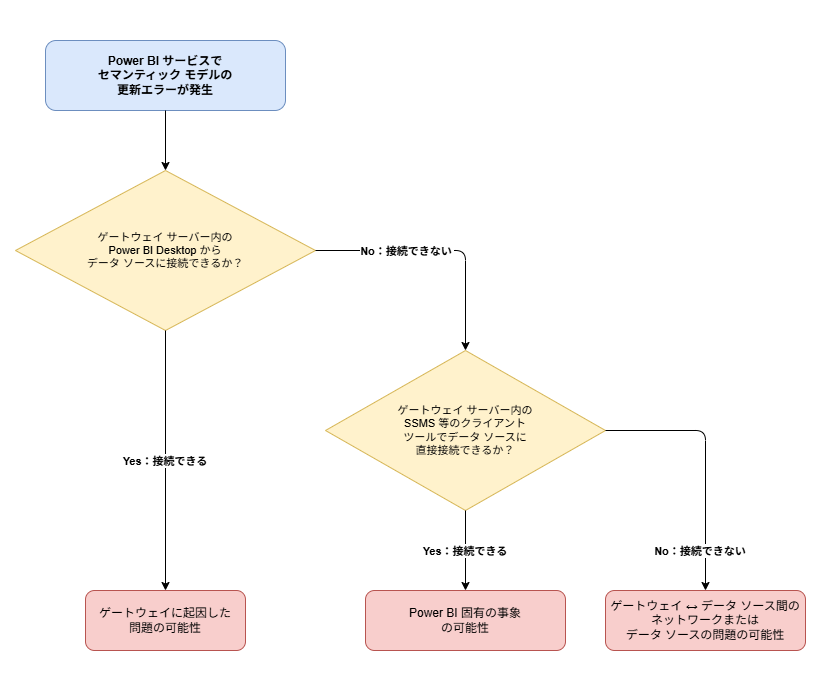

The diagram above was exported from draw.io. Its source (the exported page's mxGraphModel, read from the mxfile embedded in the PNG):
<mxGraphModel dx="1426" dy="841" grid="1" gridSize="10" guides="1" tooltips="1" connect="1" arrows="1" fold="1" page="1" pageScale="1" pageWidth="827" pageHeight="1169" math="0" shadow="0">
  <root>
    <mxCell id="0" />
    <mxCell id="1" parent="0" />
    <mxCell id="uJ-bYP774ZfFGGBtDboV-71" parent="1" style="rounded=1;whiteSpace=wrap;html=1;fillColor=#dae8fc;strokeColor=#6c8ebf;fontStyle=1;fontSize=12;" value="Power BI サービスで&#10;セマンティック モデルの&#10;更新エラーが発生" vertex="1">
      <mxGeometry height="70" width="240" x="45" y="40" as="geometry" />
    </mxCell>
    <mxCell id="uJ-bYP774ZfFGGBtDboV-72" parent="1" style="rhombus;whiteSpace=wrap;html=1;fillColor=#fff2cc;strokeColor=#d6b656;fontSize=11;" value="ゲートウェイ サーバー内の&#10;Power BI Desktop から&#10;データ ソースに接続できるか？" vertex="1">
      <mxGeometry height="160" width="300" x="15" y="170" as="geometry" />
    </mxCell>
    <mxCell id="uJ-bYP774ZfFGGBtDboV-73" parent="1" style="rounded=1;whiteSpace=wrap;html=1;fillColor=#f8cecc;strokeColor=#b85450;fontSize=12;" value="&lt;span class=&quot;cf0&quot;&gt;ゲートウェイに起因した&lt;/span&gt;&lt;div&gt;&lt;span class=&quot;cf0&quot;&gt;問題の可能性&lt;/span&gt;&lt;/div&gt;" vertex="1">
      <mxGeometry height="60" width="160" x="85" y="590" as="geometry" />
    </mxCell>
    <mxCell id="uJ-bYP774ZfFGGBtDboV-74" parent="1" style="rhombus;whiteSpace=wrap;html=1;fillColor=#fff2cc;strokeColor=#d6b656;fontSize=11;" value="ゲートウェイ サーバー内の&lt;br&gt;SSMS 等のクライアント&lt;br&gt;ツールでデータ ソースに&lt;br&gt;直接接続できるか？" vertex="1">
      <mxGeometry height="160" width="280" x="325" y="350" as="geometry" />
    </mxCell>
    <mxCell id="uJ-bYP774ZfFGGBtDboV-76" parent="1" style="rounded=1;whiteSpace=wrap;html=1;fillColor=#f8cecc;strokeColor=#b85450;fontSize=12;" value="Power BI 固有の事象&lt;br&gt;の可能性" vertex="1">
      <mxGeometry height="60" width="200" x="365" y="590" as="geometry" />
    </mxCell>
    <mxCell id="uJ-bYP774ZfFGGBtDboV-77" parent="1" style="rounded=1;whiteSpace=wrap;html=1;fillColor=#f8cecc;strokeColor=#b85450;fontSize=12;" value="ゲートウェイ ↔ データ ソース間のネットワークまたは&lt;div&gt;データ ソースの問題の可能性&lt;/div&gt;" vertex="1">
      <mxGeometry height="60" width="200" x="605" y="590" as="geometry" />
    </mxCell>
    <mxCell id="uJ-bYP774ZfFGGBtDboV-80" edge="1" parent="1" source="uJ-bYP774ZfFGGBtDboV-71" style="edgeStyle=orthogonalEdgeStyle;rounded=1;" target="uJ-bYP774ZfFGGBtDboV-72">
      <mxGeometry relative="1" as="geometry" />
    </mxCell>
    <mxCell id="uJ-bYP774ZfFGGBtDboV-81" edge="1" parent="1" source="uJ-bYP774ZfFGGBtDboV-72" style="edgeStyle=orthogonalEdgeStyle;rounded=1;fontSize=11;fontStyle=1;labelBackgroundColor=#FFFFFF;exitX=0.5;exitY=1;exitDx=0;exitDy=0;" target="uJ-bYP774ZfFGGBtDboV-73" value="Yes：接続できる">
      <mxGeometry relative="1" as="geometry" />
    </mxCell>
    <mxCell id="uJ-bYP774ZfFGGBtDboV-82" edge="1" parent="1" source="uJ-bYP774ZfFGGBtDboV-72" style="edgeStyle=orthogonalEdgeStyle;rounded=1;fontSize=11;fontStyle=1;labelBackgroundColor=#FFFFFF;exitX=1;exitY=0.5;exitDx=0;exitDy=0;" target="uJ-bYP774ZfFGGBtDboV-74" value="No：接続できない">
      <mxGeometry relative="1" x="-0.2727" as="geometry">
        <mxPoint as="offset" />
      </mxGeometry>
    </mxCell>
    <mxCell id="uJ-bYP774ZfFGGBtDboV-84" edge="1" parent="1" source="uJ-bYP774ZfFGGBtDboV-74" style="edgeStyle=orthogonalEdgeStyle;rounded=1;fontSize=11;fontStyle=1;labelBackgroundColor=#FFFFFF;" target="uJ-bYP774ZfFGGBtDboV-76" value="Yes：接続できる">
      <mxGeometry relative="1" as="geometry" />
    </mxCell>
    <mxCell id="uJ-bYP774ZfFGGBtDboV-85" edge="1" parent="1" source="uJ-bYP774ZfFGGBtDboV-74" style="edgeStyle=orthogonalEdgeStyle;rounded=1;fontSize=11;fontStyle=1;labelBackgroundColor=#FFFFFF;exitX=1;exitY=0.5;exitDx=0;exitDy=0;" target="uJ-bYP774ZfFGGBtDboV-77" value="No：接続できない">
      <mxGeometry relative="1" x="0.6923" y="-5" as="geometry">
        <mxPoint as="offset" />
      </mxGeometry>
    </mxCell>
    <mxCell id="idK34vcZg5m3wOPssu6p-1" parent="1" style="rounded=0;whiteSpace=wrap;html=1;strokeColor=none;" value="" vertex="1">
      <mxGeometry height="30" width="67" as="geometry" />
    </mxCell>
    <mxCell id="idK34vcZg5m3wOPssu6p-2" parent="1" style="rounded=0;whiteSpace=wrap;html=1;strokeColor=none;" value="" vertex="1">
      <mxGeometry height="40" width="67" x="760" y="660" as="geometry" />
    </mxCell>
  </root>
</mxGraphModel>